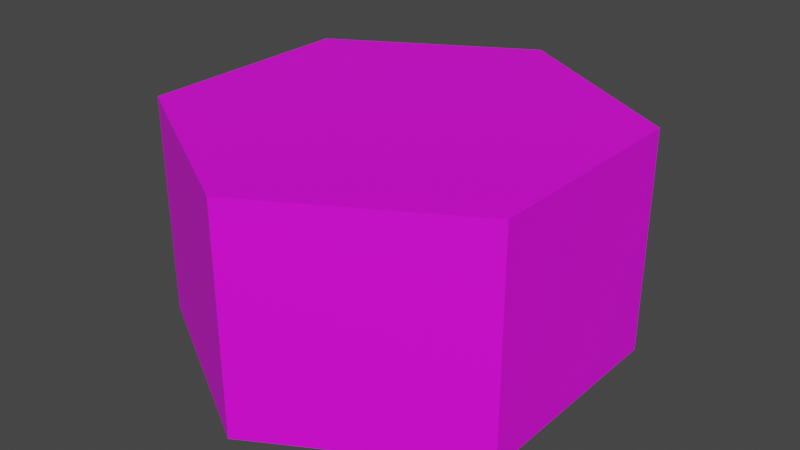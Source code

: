 # Source: Hex_1.blend  (saved by Blender 2.91.10; exported with 4.5.12 LTS)
import bpy
from mathutils import Matrix  # noqa: F401  (used for matrix-valued properties, if any)

bpy.ops.wm.read_factory_settings(use_empty=True)
scene = bpy.context.scene
scene.name = 'Scene'

# ---- collections
col_collection = bpy.data.collections.new('Collection'); scene.collection.children.link(col_collection)

# ---- images (referenced by path relative to the original .blend; pixels are not part of the script)
import os
ASSET_DIR = os.environ.get("B2B_ASSET_DIR", "")  # directory of the original .blend (textures are referenced by path, not embedded)
HERE = os.path.dirname(os.path.abspath(__file__))  # packed textures are extracted next to this script under _unpacked/

def load_image(name, relpath, width, height, colorspace="sRGB"):
    """Load a texture the original file referenced (path relative to the .blend, or extracted next to this script)."""
    p = next((c for c in (os.path.join(HERE, relpath), os.path.join(ASSET_DIR, relpath)) if relpath and os.path.exists(c)), "")
    if p:
        img = bpy.data.images.load(p, check_existing=True)
        img.name = name
    else:  # same state as the original file: an image datablock whose file is absent (Cycles renders it pink)
        img = bpy.data.images.new(name, width, height)
        img.source = "FILE"
        img.filepath = "//" + (relpath or name)
    img.colorspace_settings.name = colorspace
    return img
img_z_muo8_l_png_001 = load_image('Z_muO8-L.png.001', 'Z_muO8-L.png', 1024, 1024, 'sRGB')

# ---- materials (node trees are filled in below, after node groups)
mat_material_001 = bpy.data.materials.new('Material.001')
mat_material_001.use_transparent_shadow = False

# ---- material node trees
mat_material_001.use_nodes = True; mat_material_001.node_tree.nodes.clear()
_N = mat_material_001.node_tree.nodes; _L = mat_material_001.node_tree.links
n0 = _N.new('ShaderNodeBsdfPrincipled'); n0.name = 'Principled BSDF'; n0.location = (10, 300)
n0.distribution = 'GGX'
n0.subsurface_method = 'BURLEY'
n0.inputs[3].default_value = 1.45
n0.inputs[27].default_value = (0.0, 0.0, 0.0, 1.0)
n0.inputs[28].default_value = 1.0
n1 = _N.new('ShaderNodeOutputMaterial'); n1.name = 'Material Output'; n1.location = (300, 300)
n2 = _N.new('ShaderNodeTexImage'); n2.name = 'Image Texture'; n2.location = (-406, 229)
n2.image = img_z_muo8_l_png_001
_L.new(n0.outputs[0], n1.inputs[0])
_L.new(n2.outputs[0], n0.inputs[0])
n1.is_active_output = True

# ---- world
world_world = bpy.data.worlds.new('World'); scene.world = world_world
world_world.use_nodes = True; world_world.node_tree.nodes.clear()
_N = world_world.node_tree.nodes; _L = world_world.node_tree.links
n0 = _N.new('ShaderNodeOutputWorld'); n0.name = 'World Output'; n0.location = (300, 300)
n1 = _N.new('ShaderNodeBackground'); n1.name = 'Background'; n1.location = (10, 300)
n1.inputs[0].default_value = (0.05088, 0.05088, 0.05088, 1.0)
_L.new(n1.outputs[0], n0.inputs[0])
n0.is_active_output = True
world_world.color = (0.05088, 0.05088, 0.05088)
world_world.use_sun_shadow = False
world_world.sun_shadow_jitter_overblur = 0.0

# ---- meshes
me_cylinder = bpy.data.meshes.new('Cylinder')
me_cylinder.from_pydata([(0.0, 1.0, -0.5), (1.031e-08, 0.769, 0.5), (0.866, 0.5, -0.5), (0.666, 0.3845, 0.5), (0.866, -0.5, -0.5), (0.666, -0.3845, 0.5), (-8.742e-08, -1.0, -0.5), (-6.358e-08, -0.769, 0.5), (-0.866, -0.5, -0.5), (-0.666, -0.3845, 0.5), (-0.866, 0.5, -0.5), (-0.666, 0.3845, 0.5), (0.866, 0.5, 0.5), (0.0, 1.0, 0.5), (0.866, -0.5, 0.5), (-8.742e-08, -1.0, 0.5), (-0.866, -0.5, 0.5), (-0.866, 0.5, 0.5), (0.7847, 0.4531, 0.5), (3.23e-09, 0.9061, 0.5), (0.7847, -0.4531, 0.5), (-7.773e-08, -0.9061, 0.5), (-0.7847, -0.4531, 0.5), (-0.7847, 0.4531, 0.5)], [], [(0, 13, 12, 2), (2, 12, 14, 4), (4, 14, 15, 6), (6, 15, 16, 8), (3, 1, 11, 9, 7, 5), (8, 16, 17, 10), (10, 17, 13, 0), (0, 2, 4, 6, 8, 10), (19, 18, 12, 13), (18, 20, 14, 12), (20, 21, 15, 14), (21, 22, 16, 15), (22, 23, 17, 16), (23, 19, 13, 17), (1, 3, 18, 19), (3, 5, 20, 18), (5, 7, 21, 20), (7, 9, 22, 21), (9, 11, 23, 22), (11, 1, 19, 23)])
_uv = me_cylinder.uv_layers.new(name='UVMap')
_uv.uv.foreach_set('vector', [0.06872, 0.08526, 0.06872, 0.08526, 0.06872, 0.08526, 0.06872, 0.08526, 0.06872, 0.08526, 0.06872, 0.08526, 0.06872, 0.08526, 0.06872, 0.08526, 0.06872, 0.08526, 0.06872, 0.08526, 0.06872, 0.08526, 0.06872, 0.08526, 0.06872, 0.08526, 0.06872, 0.08526, 0.06872, 0.08526, 0.06872, 0.08526, 0.06872, 0.08526, 0.06872, 0.08526, 0.06872, 0.08526, 0.06872, 0.08526, 0.06872, 0.08526, 0.06872, 0.08526, 0.06872, 0.08526, 0.06872, 0.08526, 0.06872, 0.08526, 0.06872, 0.08526, 0.06872, 0.08526, 0.06872, 0.08526, 0.06872, 0.08526, 0.06872, 0.08526, 0.06872, 0.08526, 0.06872, 0.08526, 0.06872, 0.08526, 0.06872, 0.08526, 0.06872, 0.08526, 0.06872, 0.08526, 0.06872, 0.08526, 0.06872, 0.08526, 0.06872, 0.08526, 0.06872, 0.08526, 0.06872, 0.08526, 0.06872, 0.08526, 0.06872, 0.08526, 0.06872, 0.08526, 0.06872, 0.08526, 0.06872, 0.08526, 0.06872, 0.08526, 0.06872, 0.08526, 0.06872, 0.08526, 0.06872, 0.08526, 0.06872, 0.08526, 0.06872, 0.08526, 0.06872, 0.08526, 0.06872, 0.08526, 0.06872, 0.08526, 0.06872, 0.08526, 0.06872, 0.08526, 0.06872, 0.08526, 0.06872, 0.08526, 0.06872, 0.08526, 0.9433, 0.9293, 0.9433, 0.9293, 0.9433, 0.9293, 0.9433, 0.9293, 0.9433, 0.9293, 0.9433, 0.9293, 0.9433, 0.9293, 0.9433, 0.9293, 0.9433, 0.9293, 0.9433, 0.9293, 0.9433, 0.9293, 0.9433, 0.9293, 0.9433, 0.9293, 0.9433, 0.9293, 0.9433, 0.9293, 0.9433, 0.9293, 0.9433, 0.9293, 0.9433, 0.9293, 0.9433, 0.9293, 0.9433, 0.9293, 0.9433, 0.9293, 0.9433, 0.9293, 0.9433, 0.9293, 0.9433, 0.9293])
me_cylinder.materials.append(mat_material_001)
me_cylinder.use_remesh_fix_poles = True
me_cylinder.use_remesh_preserve_attributes = False
me_cylinder.use_mirror_vertex_groups = False
me_cylinder.update()

# ---- objects
ob_cylinder = bpy.data.objects.new('Cylinder', me_cylinder)

# ---- transforms, parenting, visibility, modifiers, constraints
ob_cylinder.location = (0.0, 0.0, 0.0)
ob_cylinder.lineart.crease_threshold = 0.0

# ---- collection membership
col_collection.objects.link(ob_cylinder)

# ---- scene / render settings (as saved in the file)
scene.frame_start = 1; scene.frame_end = 250; scene.frame_set(1)
scene.render.engine = 'BLENDER_EEVEE_NEXT'
scene.cycles.use_denoising = False
scene.cycles.samples = 128
scene.cycles.sampling_pattern = 'TABULATED_SOBOL'
scene.cycles.use_adaptive_sampling = False
scene.cycles.use_light_tree = False
scene.view_settings.view_transform = 'Filmic'
bpy.context.view_layer.update()

# ---- added for rendering (the .blend has no active camera and no usable light): camera, sun
cam_auto = bpy.data.cameras.new('AutoCamera')
cam_auto.lens = 50.0
cam_auto.sensor_width = 36.0
cam_auto.clip_end = 1000.0
ob_auto_camera = bpy.data.objects.new('AutoCamera', cam_auto)
scene.collection.objects.link(ob_auto_camera)
ob_auto_camera.location = (2.61693, -3.14032, 2.09354)
ob_auto_camera.rotation_euler = (1.09748, -7.21219e-08, 0.694738)
scene.camera = ob_auto_camera
light_auto_sun = bpy.data.lights.new('AutoSun', 'SUN')
light_auto_sun.energy = 3.0
light_auto_sun.angle = 0.0523599
ob_auto_sun = bpy.data.objects.new('AutoSun', light_auto_sun)
scene.collection.objects.link(ob_auto_sun)
ob_auto_sun.rotation_euler = (0.872665, 0.174533, 0.523599)
bpy.context.view_layer.update()
